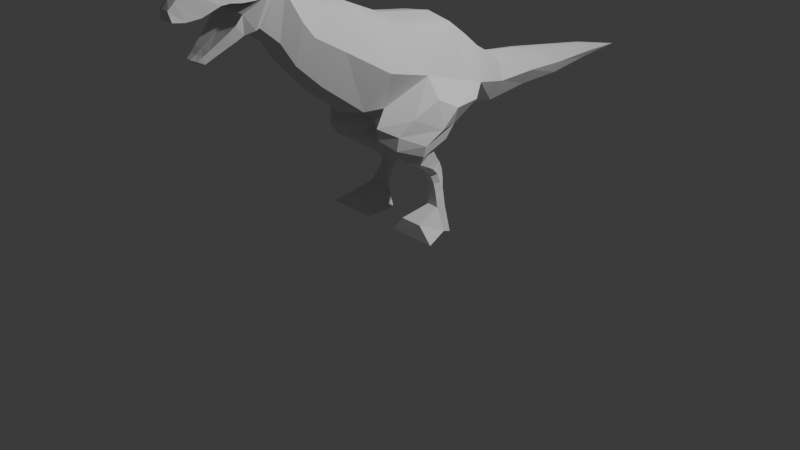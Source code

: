 # Source: low-poly-dinosaur.blend  (saved by Blender 4.5.87; exported with 4.5.12 LTS)
import bpy
from mathutils import Matrix  # noqa: F401  (used for matrix-valued properties, if any)

bpy.ops.wm.read_factory_settings(use_empty=True)
scene = bpy.context.scene
scene.name = 'Scene'

# ---- collections
col_collection = bpy.data.collections.new('Collection'); scene.collection.children.link(col_collection)

# ---- world
world_world = bpy.data.worlds.new('World'); scene.world = world_world
world_world.use_nodes = True; world_world.node_tree.nodes.clear()
_N = world_world.node_tree.nodes; _L = world_world.node_tree.links
n0 = _N.new('ShaderNodeOutputWorld'); n0.name = 'World Output'; n0.location = (200, 100)
n1 = _N.new('ShaderNodeBackground'); n1.name = 'Background'; n1.location = (-200, 100)
n1.inputs[0].default_value = (0.05088, 0.05088, 0.05088, 1.0)
_L.new(n1.outputs[0], n0.inputs[0])
n0.is_active_output = True
world_world.color = (0.05088, 0.05088, 0.05088)
world_world.sun_shadow_jitter_overblur = 0.0

# ---- cameras
cam_camera = bpy.data.cameras.new('Camera')
cam_camera.clip_end = 100.0
cam_camera.ortho_scale = 7.314

# ---- lights
light_light = bpy.data.lights.new('Light', 'POINT')
light_light.energy = 1000.0
light_light.shadow_soft_size = 0.1

# ---- meshes
me_plane = bpy.data.meshes.new('Plane')
me_plane.from_pydata([(0.3003, -0.3385, 0.4745), (0.2828, -0.7021, -0.2722), (0.2949, 0.7786, 0.03086), (0.2777, 0.4882, -0.5029), (0.3003, 0.3651, 0.3621), (0.2828, -0.4515, -0.2979), (0.1785, 1.204, -0.2244), (0.1681, 1.125, -0.6371), (0.1193, 1.743, -0.2694), (0.1107, 1.696, -0.6133), (0.09798, 2.274, -0.351), (0.09273, 2.237, -0.6155), (0.06173, 2.8, -0.4284), (0.05813, 2.78, -0.5694), (0.2266, -0.7665, 0.6803), (0.2133, -1.118, 0.04904), (0.1785, -1.078, 0.7798), (0.1681, -1.357, 0.2801), (0.1785, -1.17, 0.8592), (0.1681, -1.513, 0.5134), (0.1785, -1.434, 1.171), (0.1681, -1.679, 0.6557), (0.1972, -1.677, 1.285), (0.1721, -1.753, 0.6728), (0.1601, -1.887, 1.227), (0.1323, -1.846, 0.6437), (0.1204, -2.117, 1.134), (0.102, -1.993, 0.5648), (0.07931, -2.358, 1.084), (0.0702, -2.145, 0.4838), (0.05471, -2.49, 0.9499), (0.04816, -2.25, 0.4735), (0.06012, -2.192, 0.4581), (0.066, -2.429, 1.015), (0.4572, -0.5243, 0.09286), (0.449, 0.6659, -0.2694), (0.4572, -0.06351, -0.03081), (0.2718, 1.183, -0.4202), (0.2049, 1.719, -0.4452), (0.1488, 2.255, -0.4862), (0.09399, 2.79, -0.5005), (0.345, -0.9461, 0.3577), (0.2718, -1.221, 0.5244), (0.2718, -1.345, 0.6824), (0.2718, -1.515, 0.9754), (0.2824, -1.695, 0.9773), (0.2371, -1.916, 0.9448), (0.1914, -2.085, 0.9453), (0.1482, -2.245, 0.8688), (0.08541, -2.477, 0.8614), (0.1131, -2.374, 0.8496), (0.0865, -2.225, 0.5354), (0.06844, -2.277, 0.5025), (0.1061, -2.168, 0.5807), (0.1556, -2.025, 0.6941), (0.2003, -1.896, 0.8417), (0.1765, -1.796, 1.266), (0.2561, -1.793, 0.9476), (0.1681, -1.717, 0.6869), (0.1785, -1.549, 1.254), (0.2718, -1.603, 0.9985), (0.1174, -1.918, 0.6025), (0.1455, -1.97, 1.233), (0.2126, -2.007, 0.9545), (0.18, -1.954, 0.7568), (0.0, -0.2654, 0.5149), (0.0, -0.7361, -0.342), (0.0, 0.8381, 0.05698), (0.0, 0.4101, -0.5541), (0.0, 0.383, 0.406), (0.0, -0.5396, -0.392), (0.0, 1.206, -0.1659), (0.0, 1.105, -0.6746), (0.0, 1.747, -0.2449), (0.0, 1.691, -0.6455), (0.0, 2.276, -0.3322), (0.0, 2.234, -0.6402), (0.0, 2.801, -0.4184), (0.0, 2.778, -0.5826), (0.0, 3.379, -0.5553), (0.0, -0.7414, 0.7254), (0.0, -1.151, -0.01003), (0.0, -1.059, 0.8154), (0.0, -1.383, 0.2333), (0.0, -1.145, 0.8838), (0.0, -1.545, 0.4811), (0.0, -1.423, 1.198), (0.0, -1.711, 0.5945), (0.0, -1.665, 1.327), (0.0, -1.764, 0.6145), (0.0, -1.879, 1.266), (0.0, -1.829, 0.6058), (0.0, -2.123, 1.161), (0.0, -1.984, 0.54), (0.0, -2.38, 1.114), (0.0, -2.143, 0.4652), (0.0, -2.501, 0.9622), (0.0, -2.25, 0.4679), (0.0, -2.19, 0.4433), (0.0, -2.444, 1.038), (0.0, -1.681, 0.9773), (0.0, -1.91, 0.9448), (0.0, -2.085, 0.9453), (0.0, -2.25, 0.8688), (0.0, -2.491, 0.8614), (0.0, -2.385, 0.8496), (0.0, -2.234, 0.5354), (0.0, -2.289, 0.5025), (0.0, -2.174, 0.5807), (0.0, -2.022, 0.6941), (0.0, -1.885, 0.8417), (0.0, -1.79, 1.31), (0.0, -1.782, 0.9476), (0.0, -1.739, 0.6273), (0.0, -1.541, 1.289), (0.0, -1.907, 0.5729), (0.0, -1.962, 1.271), (0.0, -2.004, 0.9545), (0.0, -1.948, 0.7568), (0.2802, 0.01833, -0.4004), (0.2976, 0.574, 0.2029), (0.4531, 0.3012, -0.1501), (0.0, -0.06476, -0.473), (0.0, 0.5956, 0.2486), (0.6432, -0.03611, -0.5195), (0.482, 0.2722, -0.5793), (0.5644, 0.4885, -0.3649), (0.5405, -0.3179, -0.3807), (0.6023, -0.06097, -0.2305), (0.6569, 0.1406, -0.3389), (0.2965, 0.1247, -1.419), (0.3631, 0.1933, -1.426), (0.3328, 0.08176, -1.415), (0.5179, 0.1216, -1.418), (0.4552, 0.192, -1.426), (0.4724, 0.07215, -1.413), (0.2, 0.1052, -1.626), (0.3251, 0.1547, -1.631), (0.1673, 0.05506, -1.62), (0.6156, 0.1029, -1.625), (0.498, 0.1538, -1.63), (0.5829, 0.0528, -1.62), (0.5176, -0.2145, -1.495), (0.7063, -0.2541, -1.629), (0.2771, -0.2131, -1.496), (0.1834, -0.2527, -1.63), (0.2888, -0.1888, -0.7479), (0.2978, -0.1944, -0.5727), (0.2744, -0.1894, -0.6553), (0.3647, 0.1616, -0.6905), (0.3684, 0.01046, -0.7493), (0.3708, 0.02146, -0.7132), (0.3227, -0.4015, -0.7135), (0.3201, -0.5795, -0.4575), (0.3118, -0.5664, -0.5708), (0.6058, -0.2235, -0.6459), (0.5318, -0.2222, -0.8555), (0.5769, -0.2239, -0.7587), (0.4424, 0.02374, -0.7852), (0.4755, 0.1717, -0.713), (0.4751, 0.03651, -0.7534), (0.4899, -0.4616, -0.5283), (0.4412, -0.3908, -0.7745), (0.4719, -0.4701, -0.6671), (0.277, 0.1535, -1.281), (0.2385, 0.01977, -0.9429), (0.2392, 0.1737, -1.19), (0.2143, 0.1595, -1.091), (0.2191, 0.095, -1.007), (0.3069, 0.148, -0.9285), (0.3254, 0.2217, -1.271), (0.2814, 0.2079, -0.994), (0.2706, 0.2531, -1.08), (0.2903, 0.2527, -1.179), (0.3054, 0.1119, -1.285), (0.2721, -0.07783, -0.9563), (0.268, 0.1234, -1.195), (0.2428, 0.0969, -1.098), (0.25, 0.01599, -1.017), (0.4457, -0.02827, -0.9645), (0.4432, 0.1527, -1.277), (0.4131, 0.06409, -1.02), (0.3976, 0.1431, -1.096), (0.4124, 0.1678, -1.189), (0.3954, 0.2207, -1.271), (0.3827, 0.1463, -0.9342), (0.3623, 0.2512, -1.18), (0.3449, 0.2511, -1.082), (0.3574, 0.206, -0.9974), (0.392, -0.1014, -0.9667), (0.4111, 0.1045, -1.284), (0.365, -0.003084, -1.023), (0.3549, 0.0821, -1.101), (0.3769, 0.1118, -1.196)], [], [(121, 36, 128, 129), (34, 1, 5, 36), (35, 3, 7, 37), (37, 7, 9, 38), (38, 9, 11, 39), (39, 11, 13, 40), (40, 13, 79), (34, 0, 14, 41), (41, 14, 16, 42), (42, 16, 18, 43), (43, 18, 20, 44), (60, 59, 22, 45), (57, 56, 24, 46), (63, 62, 26, 47), (47, 26, 28, 48), (50, 33, 30, 49), (48, 28, 33, 50), (29, 53, 51, 32), (32, 51, 52, 31), (27, 54, 53, 29), (61, 64, 54, 27), (23, 45, 55, 25), (58, 60, 45, 23), (19, 43, 44, 21), (17, 42, 43, 19), (15, 41, 42, 17), (1, 34, 41, 15), (12, 40, 79), (10, 39, 40, 12), (8, 38, 39, 10), (6, 37, 38, 8), (2, 35, 37, 6), (0, 34, 36, 4), (120, 121, 35, 2), (45, 22, 56, 57), (21, 44, 60, 58), (44, 20, 59, 60), (25, 55, 64, 61), (46, 24, 62, 63), (47, 48, 103, 102), (31, 52, 107, 97), (12, 79, 77), (63, 47, 102, 117), (29, 32, 98, 95), (79, 13, 78), (61, 27, 93, 115), (57, 46, 101, 112), (30, 33, 99, 96), (62, 24, 90, 116), (32, 31, 97, 98), (1, 15, 81, 66), (46, 63, 117, 101), (33, 28, 94, 99), (14, 0, 65, 80), (64, 55, 110, 118), (15, 17, 83, 81), (0, 4, 69, 65), (16, 14, 80, 82), (119, 5, 70, 122), (17, 19, 85, 83), (18, 16, 82, 84), (120, 2, 67, 123), (5, 1, 66, 70), (19, 21, 87, 85), (20, 18, 84, 86), (2, 6, 71, 67), (52, 51, 106, 107), (21, 58, 113, 87), (7, 3, 68, 72), (53, 54, 109, 108), (22, 59, 114, 88), (54, 64, 118, 109), (6, 8, 73, 71), (55, 45, 100, 110), (23, 25, 91, 89), (9, 7, 72, 74), (51, 53, 108, 106), (24, 56, 111, 90), (56, 22, 88, 111), (8, 10, 75, 73), (45, 57, 112, 100), (25, 61, 115, 91), (11, 9, 74, 76), (49, 30, 96, 104), (26, 62, 116, 92), (58, 23, 89, 113), (10, 12, 77, 75), (59, 20, 86, 114), (48, 50, 105, 103), (27, 29, 95, 93), (13, 11, 76, 78), (50, 49, 104, 105), (28, 26, 92, 94), (4, 120, 123, 69), (3, 119, 122, 68), (4, 36, 121, 120), (3, 35, 126, 125), (129, 124, 125, 126), (128, 127, 124, 129), (35, 121, 129, 126), (36, 5, 127, 128), (132, 130, 136, 138), (133, 135, 141, 139), (138, 136, 139, 141), (136, 137, 140, 139), (141, 135, 142, 143), (131, 134, 140, 137), (134, 133, 139, 140), (130, 131, 137, 136), (142, 144, 145, 143), (132, 138, 145, 144), (135, 132, 144, 142), (138, 141, 143, 145), (147, 149, 151, 148), (148, 151, 150, 146), (153, 147, 148, 154), (154, 148, 146, 152), (156, 158, 160, 157), (157, 160, 159, 155), (162, 156, 157, 163), (163, 157, 155, 161), (158, 150, 151, 160), (160, 151, 149, 159), (161, 153, 154, 163), (163, 154, 152, 162), (5, 119, 147, 153), (119, 3, 149, 147), (3, 125, 159, 149), (127, 5, 153, 161), (125, 124, 155, 159), (124, 127, 161, 155), (165, 169, 171, 168), (168, 171, 172, 167), (167, 172, 173, 166), (166, 173, 170, 164), (175, 165, 168, 178), (178, 168, 167, 177), (177, 167, 166, 176), (176, 166, 164, 174), (180, 184, 186, 183), (183, 186, 187, 182), (182, 187, 188, 181), (181, 188, 185, 179), (190, 180, 183, 193), (193, 183, 182, 192), (192, 182, 181, 191), (191, 181, 179, 189), (184, 170, 173, 186), (186, 173, 172, 187), (187, 172, 171, 188), (188, 171, 169, 185), (189, 175, 178, 191), (191, 178, 177, 192), (192, 177, 176, 193), (193, 176, 174, 190), (146, 150, 169, 165), (164, 170, 131, 130), (152, 146, 165, 175), (174, 164, 130, 132), (170, 184, 134, 131), (150, 158, 185, 169), (190, 174, 132, 135), (162, 152, 175, 189), (158, 156, 179, 185), (180, 190, 135, 133), (184, 180, 133, 134), (156, 162, 189, 179)])
_uv = me_plane.uv_layers.new(name='UVMap')
_uv.uv.foreach_set('vector', [0.5, 0.7761, 0.5, 0.5521, 0.5, 0.586, 0.5, 0.7173, 0.5, 0.0, 0.9197, 0.0, 0.9197, 0.5521, 0.5, 0.5521, 0.5, 1.0, 0.9197, 1.0, 0.9197, 1.0, 0.5, 1.0, 0.5, 1.0, 0.9197, 1.0, 0.9197, 1.0, 0.5, 1.0, 0.5, 1.0, 0.9197, 1.0, 0.9197, 1.0, 0.5, 1.0, 0.5, 1.0, 0.9197, 1.0, 0.9197, 1.0, 0.5, 1.0, 0.5, 1.0, 0.9197, 1.0, 0.0, 1.0, 0.5, 0.0, 0.0612, 0.0, 0.0612, 0.0, 0.5, 0.0, 0.5, 0.0, 0.0612, 0.0, 0.0612, 0.0, 0.5, 0.0, 0.5, 0.0, 0.0612, 0.0, 0.0612, 0.0, 0.5, 0.0, 0.5, 0.0, 0.0612, 0.0, 0.0612, 0.0, 0.5, 0.0, 0.5, 0.0, 0.0612, 0.0, 0.0612, 0.0, 0.5, 0.0, 0.5, 0.0, 0.0612, 0.0, 0.0612, 0.0, 0.5, 0.0, 0.5, 0.0, 0.0612, 0.0, 0.0612, 0.0, 0.5, 0.0, 0.5, 0.0, 0.0612, 0.0, 0.0612, 0.0, 0.5, 0.0, 0.5, 0.0, 0.0612, 0.0, 0.0612, 0.0, 0.5, 0.0, 0.5, 0.0, 0.0612, 0.0, 0.0612, 0.0, 0.5, 0.0, 0.977, 0.0, 0.8569, 0.0, 0.8867, 0.0, 0.9818, 0.0, 0.9818, 0.0, 0.8867, 0.0, 0.9545, 0.0, 0.9927, 0.0, 0.9695, 0.0, 0.8099, 0.0, 0.8569, 0.0, 0.977, 0.0, 0.9568, 0.0, 0.731, 0.0, 0.8099, 0.0, 0.9695, 0.0, 0.9197, 0.0, 0.5, 0.0, 0.652, 0.0, 0.9441, 0.0, 0.9197, 0.0, 0.5, 0.0, 0.5, 0.0, 0.9197, 0.0, 0.9197, 0.0, 0.5, 0.0, 0.5, 0.0, 0.9197, 0.0, 0.9197, 0.0, 0.5, 0.0, 0.5, 0.0, 0.9197, 0.0, 0.9197, 0.0, 0.5, 0.0, 0.5, 0.0, 0.9197, 0.0, 0.9197, 0.0, 0.5, 0.0, 0.5, 0.0, 0.9197, 0.0, 0.0612, 1.0, 0.5, 1.0, 0.0, 1.0, 0.0612, 1.0, 0.5, 1.0, 0.5, 1.0, 0.0612, 1.0, 0.0612, 1.0, 0.5, 1.0, 0.5, 1.0, 0.0612, 1.0, 0.0612, 1.0, 0.5, 1.0, 0.5, 1.0, 0.0612, 1.0, 0.0612, 1.0, 0.5, 1.0, 0.5, 1.0, 0.0612, 1.0, 0.0612, 0.0, 0.5, 0.0, 0.5, 0.5521, 0.0612, 0.5521, 0.0612, 0.7761, 0.5, 0.7761, 0.5, 1.0, 0.0612, 1.0, 0.5, 0.0, 0.0612, 0.0, 0.0612, 0.0, 0.5, 0.0, 0.9197, 0.0, 0.5, 0.0, 0.5, 0.0, 0.9197, 0.0, 0.5, 0.0, 0.0612, 0.0, 0.0612, 0.0, 0.5, 0.0, 0.9441, 0.0, 0.652, 0.0, 0.731, 0.0, 0.9568, 0.0, 0.5, 0.0, 0.0612, 0.0, 0.0612, 0.0, 0.5, 0.0, 0.5, 0.0, 0.5, 0.0, 0.5, 0.0, 0.5, 0.0, 0.9927, 0.0, 0.9545, 0.0, 0.9545, 0.0, 1.0, 0.0, 0.0612, 1.0, 0.0, 1.0, 0.0, 1.0, 0.5, 0.0, 0.5, 0.0, 0.5, 0.0, 0.5, 0.0, 0.977, 0.0, 0.9818, 0.0, 1.0, 0.0, 1.0, 0.0, 0.0, 1.0, 0.9197, 1.0, 1.0, 1.0, 0.9568, 0.0, 0.9695, 0.0, 1.0, 0.0, 1.0, 0.0, 0.5, 0.0, 0.5, 0.0, 0.5, 0.0, 0.5, 0.0, 0.0612, 0.0, 0.0612, 0.0, 0.0, 0.0, 0.0, 0.0, 0.0612, 0.0, 0.0612, 0.0, 0.0, 0.0, 0.0, 0.0, 0.9818, 0.0, 0.9927, 0.0, 1.0, 0.0, 1.0, 0.0, 0.9197, 0.0, 0.9197, 0.0, 1.0, 0.0, 1.0, 0.0, 0.5, 0.0, 0.5, 0.0, 0.5, 0.0, 0.5, 0.0, 0.0612, 0.0, 0.0612, 0.0, 0.0, 0.0, 0.0, 0.0, 0.0612, 0.0, 0.0612, 0.0, 0.0, 0.0, 0.0, 0.0, 0.731, 0.0, 0.652, 0.0, 0.652, 0.0, 0.731, 0.0, 0.9197, 0.0, 0.9197, 0.0, 1.0, 0.0, 1.0, 0.0, 0.0612, 0.0, 0.0612, 0.5521, 0.0, 0.5521, 0.0, 0.0, 0.0612, 0.0, 0.0612, 0.0, 0.0, 0.0, 0.0, 0.0, 0.9197, 0.7761, 0.9197, 0.5521, 1.0, 0.5521, 1.0, 0.7761, 0.9197, 0.0, 0.9197, 0.0, 1.0, 0.0, 1.0, 0.0, 0.0612, 0.0, 0.0612, 0.0, 0.0, 0.0, 0.0, 0.0, 0.0612, 0.7761, 0.0612, 1.0, 0.0, 1.0, 0.0, 0.7761, 0.9197, 0.5521, 0.9197, 0.0, 1.0, 0.0, 1.0, 0.5521, 0.9197, 0.0, 0.9197, 0.0, 1.0, 0.0, 1.0, 0.0, 0.0612, 0.0, 0.0612, 0.0, 0.0, 0.0, 0.0, 0.0, 0.0612, 1.0, 0.0612, 1.0, 0.0, 1.0, 0.0, 1.0, 0.9545, 0.0, 0.8867, 0.0, 0.8867, 0.0, 0.9545, 0.0, 0.9197, 0.0, 0.9197, 0.0, 1.0, 0.0, 1.0, 0.0, 0.9197, 1.0, 0.9197, 1.0, 1.0, 1.0, 1.0, 1.0, 0.8569, 0.0, 0.8099, 0.0, 0.8099, 0.0, 0.8569, 0.0, 0.0612, 0.0, 0.0612, 0.0, 0.0, 0.0, 0.0, 0.0, 0.8099, 0.0, 0.731, 0.0, 0.731, 0.0, 0.8099, 0.0, 0.0612, 1.0, 0.0612, 1.0, 0.0, 1.0, 0.0, 1.0, 0.652, 0.0, 0.5, 0.0, 0.5, 0.0, 0.652, 0.0, 0.9197, 0.0, 0.9441, 0.0, 1.0, 0.0, 1.0, 0.0, 0.9197, 1.0, 0.9197, 1.0, 1.0, 1.0, 1.0, 1.0, 0.8867, 0.0, 0.8569, 0.0, 0.8569, 0.0, 0.8867, 0.0, 0.0612, 0.0, 0.0612, 0.0, 0.0, 0.0, 0.0, 0.0, 0.0612, 0.0, 0.0612, 0.0, 0.0, 0.0, 0.0, 0.0, 0.0612, 1.0, 0.0612, 1.0, 0.0, 1.0, 0.0, 1.0, 0.5, 0.0, 0.5, 0.0, 0.5, 0.0, 0.5, 0.0, 0.9441, 0.0, 0.9568, 0.0, 1.0, 0.0, 1.0, 0.0, 0.9197, 1.0, 0.9197, 1.0, 1.0, 1.0, 1.0, 1.0, 0.5, 0.0, 0.0612, 0.0, 0.0, 0.0, 0.5, 0.0, 0.0612, 0.0, 0.0612, 0.0, 0.0, 0.0, 0.0, 0.0, 0.9197, 0.0, 0.9197, 0.0, 1.0, 0.0, 1.0, 0.0, 0.0612, 1.0, 0.0612, 1.0, 0.0, 1.0, 0.0, 1.0, 0.0612, 0.0, 0.0612, 0.0, 0.0, 0.0, 0.0, 0.0, 0.5, 0.0, 0.5, 0.0, 0.5, 0.0, 0.5, 0.0, 0.9695, 0.0, 0.977, 0.0, 1.0, 0.0, 1.0, 0.0, 0.9197, 1.0, 0.9197, 1.0, 1.0, 1.0, 1.0, 1.0, 0.5, 0.0, 0.5, 0.0, 0.5, 0.0, 0.5, 0.0, 0.0612, 0.0, 0.0612, 0.0, 0.0, 0.0, 0.0, 0.0, 0.0612, 0.5521, 0.0612, 0.7761, 0.0, 0.7761, 0.0, 0.5521, 0.9197, 1.0, 0.9197, 0.7761, 1.0, 0.7761, 1.0, 1.0, 0.0612, 0.5521, 0.5, 0.5521, 0.5, 0.7761, 0.0612, 0.7761, 0.9197, 1.0, 0.5, 1.0, 0.5, 0.9238, 0.9197, 0.9512, 0.5, 0.7173, 0.9197, 0.7761, 0.9197, 0.9512, 0.5, 0.9238, 0.5, 0.586, 0.9197, 0.6589, 0.9197, 0.7761, 0.5, 0.7173, 0.5, 1.0, 0.5, 0.7761, 0.5, 0.7173, 0.5, 0.9238, 0.5, 0.5521, 0.9197, 0.5521, 0.9197, 0.6589, 0.5, 0.586, 0.9197, 0.6392, 0.9197, 0.7761, 0.9197, 0.7761, 0.9197, 0.5521, 0.9197, 0.7761, 0.9197, 0.6145, 0.9197, 0.5521, 0.9197, 0.7761, 0.9197, 0.5521, 0.9197, 0.7761, 0.9197, 0.7761, 0.9197, 0.5521, 0.9197, 0.7761, 0.9197, 1.0, 0.9197, 1.0, 0.9197, 0.7761, 0.9197, 0.5521, 0.9197, 0.6145, 0.9197, 0.5521, 0.9197, 0.5521, 0.9197, 1.0, 0.9197, 1.0, 0.9197, 1.0, 0.9197, 1.0, 0.9197, 1.0, 0.9197, 0.7761, 0.9197, 0.7761, 0.9197, 1.0, 0.9197, 0.7761, 0.9197, 1.0, 0.9197, 1.0, 0.9197, 0.7761, 0.9197, 0.5521, 0.9197, 0.5521, 0.9197, 0.5521, 0.9197, 0.5521, 0.9197, 0.6392, 0.9197, 0.5521, 0.9197, 0.5521, 0.9197, 0.5521, 0.9197, 0.6145, 0.9197, 0.6392, 0.9197, 0.5521, 0.9197, 0.5521, 0.9197, 0.5521, 0.9197, 0.5521, 0.9197, 0.5521, 0.9197, 0.5521, 0.9197, 0.7371, 0.9197, 0.9369, 0.9197, 0.913, 0.9197, 0.7299, 0.9197, 0.7299, 0.9197, 0.913, 0.9197, 0.8943, 0.9197, 0.6994, 0.9197, 0.6101, 0.9197, 0.7371, 0.9197, 0.7299, 0.9197, 0.6494, 0.9197, 0.6494, 0.9197, 0.7299, 0.9197, 0.6994, 0.9197, 0.6542, 0.9197, 0.7284, 0.9197, 0.9152, 0.9197, 0.9251, 0.9197, 0.7471, 0.9197, 0.7471, 0.9197, 0.9251, 0.9197, 0.9188, 0.9197, 0.7382, 0.9197, 0.6548, 0.9197, 0.7284, 0.9197, 0.7471, 0.9197, 0.6607, 0.9197, 0.6607, 0.9197, 0.7471, 0.9197, 0.7382, 0.9197, 0.6493, 0.9197, 0.9152, 0.9197, 0.8943, 0.9197, 0.913, 0.9197, 0.9251, 0.9197, 0.9251, 0.9197, 0.913, 0.9197, 0.9369, 0.9197, 0.9188, 0.9197, 0.6493, 0.9197, 0.6101, 0.9197, 0.6494, 0.9197, 0.6607, 0.9197, 0.6607, 0.9197, 0.6494, 0.9197, 0.6542, 0.9197, 0.6548, 0.9197, 0.5521, 0.9197, 0.7761, 0.9197, 0.7371, 0.9197, 0.6101, 0.9197, 0.7761, 0.9197, 1.0, 0.9197, 0.9369, 0.9197, 0.7371, 0.9197, 1.0, 0.9197, 0.9512, 0.9197, 0.9188, 0.9197, 0.9369, 0.9197, 0.6589, 0.9197, 0.5521, 0.9197, 0.6101, 0.9197, 0.6493, 0.9197, 0.9512, 0.9197, 0.7761, 0.9197, 0.7382, 0.9197, 0.9188, 0.9197, 0.7761, 0.9197, 0.6589, 0.9197, 0.6493, 0.9197, 0.7382, 0.9197, 0.7434, 0.9197, 0.9519, 0.9197, 0.9668, 0.9197, 0.7419, 0.9197, 0.7419, 0.9197, 0.9668, 0.9197, 0.9692, 0.9197, 0.7264, 0.9197, 0.7264, 0.9197, 0.9692, 0.9197, 0.9934, 0.9197, 0.752, 0.9197, 0.752, 0.9197, 0.9934, 0.9197, 1.0, 0.9197, 0.7761, 0.9197, 0.6447, 0.9197, 0.7434, 0.9197, 0.7419, 0.9197, 0.6337, 0.9197, 0.6337, 0.9197, 0.7419, 0.9197, 0.7264, 0.9197, 0.6346, 0.9197, 0.6346, 0.9197, 0.7264, 0.9197, 0.752, 0.9197, 0.624, 0.9197, 0.624, 0.9197, 0.752, 0.9197, 0.7761, 0.9197, 0.6392, 0.9197, 0.7761, 0.9197, 1.0, 0.9197, 0.9818, 0.9197, 0.7404, 0.9197, 0.7404, 0.9197, 0.9818, 0.9197, 0.9269, 0.9197, 0.7427, 0.9197, 0.7427, 0.9197, 0.9269, 0.9197, 0.9605, 0.9197, 0.7484, 0.9197, 0.7484, 0.9197, 0.9605, 0.9197, 0.9584, 0.9197, 0.7519, 0.9197, 0.6145, 0.9197, 0.7761, 0.9197, 0.7404, 0.9197, 0.6045, 0.9197, 0.6045, 0.9197, 0.7404, 0.9197, 0.7427, 0.9197, 0.6145, 0.9197, 0.6145, 0.9197, 0.7427, 0.9197, 0.7484, 0.9197, 0.6229, 0.9197, 0.6229, 0.9197, 0.7484, 0.9197, 0.7519, 0.9197, 0.6309, 0.9197, 1.0, 0.9197, 1.0, 0.9197, 0.9934, 0.9197, 0.9818, 0.9197, 0.9818, 0.9197, 0.9934, 0.9197, 0.9692, 0.9197, 0.9269, 0.9197, 0.9269, 0.9197, 0.9692, 0.9197, 0.9668, 0.9197, 0.9605, 0.9197, 0.9605, 0.9197, 0.9668, 0.9197, 0.9519, 0.9197, 0.9584, 0.9197, 0.6309, 0.9197, 0.6447, 0.9197, 0.6337, 0.9197, 0.6229, 0.9197, 0.6229, 0.9197, 0.6337, 0.9197, 0.6346, 0.9197, 0.6145, 0.9197, 0.6145, 0.9197, 0.6346, 0.9197, 0.624, 0.9197, 0.6045, 0.9197, 0.6045, 0.9197, 0.624, 0.9197, 0.6392, 0.9197, 0.6145, 0.9197, 0.6994, 0.9197, 0.8943, 0.9197, 0.9519, 0.9197, 0.7434, 0.9197, 0.7761, 0.9197, 1.0, 0.9197, 1.0, 0.9197, 0.7761, 0.9197, 0.6542, 0.9197, 0.6994, 0.9197, 0.7434, 0.9197, 0.6447, 0.9197, 0.6392, 0.9197, 0.7761, 0.9197, 0.7761, 0.9197, 0.6392, 0.9197, 1.0, 0.9197, 1.0, 0.9197, 1.0, 0.9197, 1.0, 0.9197, 0.8943, 0.9197, 0.9152, 0.9197, 0.9584, 0.9197, 0.9519, 0.9197, 0.6145, 0.9197, 0.6392, 0.9197, 0.6392, 0.9197, 0.6145, 0.9197, 0.6548, 0.9197, 0.6542, 0.9197, 0.6447, 0.9197, 0.6309, 0.9197, 0.9152, 0.9197, 0.7284, 0.9197, 0.7519, 0.9197, 0.9584, 0.9197, 0.7761, 0.9197, 0.6145, 0.9197, 0.6145, 0.9197, 0.7761, 0.9197, 1.0, 0.9197, 0.7761, 0.9197, 0.7761, 0.9197, 1.0, 0.9197, 0.7284, 0.9197, 0.6548, 0.9197, 0.6309, 0.9197, 0.7519])
me_plane.update()

# ---- objects
ob_light = bpy.data.objects.new('Light', light_light)
ob_camera = bpy.data.objects.new('Camera', cam_camera)
ob_front_image = bpy.data.objects.new('Front Image', None)
ob_side_image = bpy.data.objects.new('Side Image', None)
ob_plane = bpy.data.objects.new('Plane', me_plane)

# ---- transforms, parenting, visibility, modifiers, constraints
ob_light.location = (4.076, 1.005, 5.904)
ob_light.rotation_euler = (0.6503, 0.05522, 1.866)
ob_light.lock_rotations_4d = False
ob_light.empty_display_type = 'ARROWS'
ob_light.color = (0.0, 0.0, 0.0, 0.0)
ob_light.lineart.crease_threshold = 0.0
ob_camera.location = (7.359, -6.926, 4.958)
ob_camera.rotation_euler = (1.109, 0.0, 0.8149)
ob_camera.lock_rotations_4d = False
ob_camera.empty_display_type = 'ARROWS'
ob_camera.color = (0.0, 0.0, 0.0, 0.0)
ob_camera.display_type = 'WIRE'
ob_camera.lineart.crease_threshold = 0.0
ob_front_image.location = (0.04, 2.0, 1.366)
ob_front_image.rotation_euler = (1.571, -0.0, 0.0)
ob_front_image.scale = (1.148, 1.148, 1.148)
ob_front_image.empty_display_type = 'IMAGE'
ob_front_image.empty_display_size = 5.0
ob_front_image.use_empty_image_alpha = True
ob_front_image.color = (1.0, 1.0, 1.0, 0.25)
ob_front_image.hide_select = True
ob_side_image.location = (-2.0, 0.2776, 1.591)
ob_side_image.rotation_euler = (1.571, -0.0, -1.571)
ob_side_image.scale = (1.428, 1.428, 1.428)
ob_side_image.empty_display_type = 'IMAGE'
ob_side_image.empty_display_size = 5.0
ob_side_image.use_empty_image_alpha = True
ob_side_image.color = (1.0, 1.0, 1.0, 0.25)
ob_side_image.hide_select = True
ob_plane.location = (-0.003479, -5.611e-07, 1.676)
_m = ob_plane.modifiers.new('Mirror', 'MIRROR')
_m.use_clip = True

# ---- collection membership
col_collection.objects.link(ob_light)
col_collection.objects.link(ob_camera)
col_collection.objects.link(ob_front_image)
col_collection.objects.link(ob_side_image)
col_collection.objects.link(ob_plane)

# ---- scene / render settings (as saved in the file)
scene.camera = ob_camera
scene.frame_start = 1; scene.frame_end = 250; scene.frame_set(1)
scene.render.engine = 'BLENDER_EEVEE_NEXT'
bpy.context.view_layer.update()
